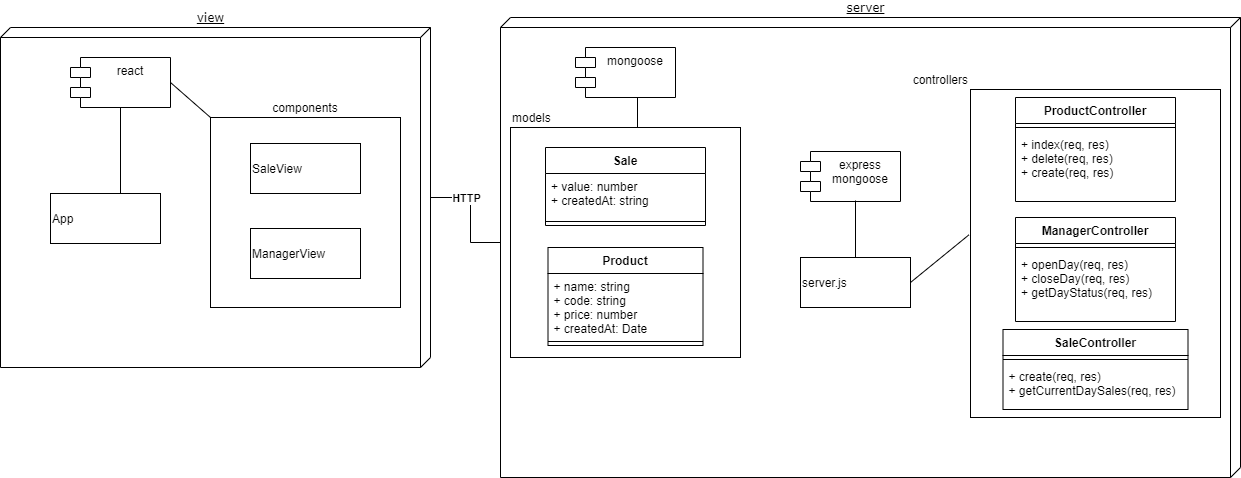

The diagram above was exported from draw.io. Its source (the exported page's mxGraphModel, read from the mxfile embedded in the PNG):
<mxGraphModel dx="1422" dy="832" grid="1" gridSize="10" guides="1" tooltips="1" connect="1" arrows="1" fold="1" page="1" pageScale="1" pageWidth="1100" pageHeight="850" background="#ffffff" math="0" shadow="0">
  <root>
    <mxCell id="0" />
    <mxCell id="1" parent="0" />
    <mxCell id="BhOGgEjr6rNkxGal0U4K-62" value="" style="edgeStyle=orthogonalEdgeStyle;rounded=0;orthogonalLoop=1;jettySize=auto;html=1;" parent="1" source="39150e848f15840c-1" target="BhOGgEjr6rNkxGal0U4K-10" edge="1">
      <mxGeometry relative="1" as="geometry" />
    </mxCell>
    <mxCell id="BhOGgEjr6rNkxGal0U4K-63" value="&lt;b&gt;HTTP&lt;/b&gt;" style="edgeLabel;html=1;align=center;verticalAlign=middle;resizable=0;points=[];" parent="BhOGgEjr6rNkxGal0U4K-62" vertex="1" connectable="0">
      <mxGeometry x="-0.4432" relative="1" as="geometry">
        <mxPoint as="offset" />
      </mxGeometry>
    </mxCell>
    <mxCell id="39150e848f15840c-1" value="view&lt;br&gt;" style="verticalAlign=bottom;align=center;spacingTop=8;spacingLeft=2;spacingRight=12;shape=cube;size=10;direction=south;fontStyle=4;html=1;rounded=0;shadow=0;comic=0;labelBackgroundColor=none;strokeWidth=1;fontFamily=Verdana;fontSize=12;labelPosition=center;verticalLabelPosition=top;" parent="1" vertex="1">
      <mxGeometry x="20" y="70" width="430" height="340" as="geometry" />
    </mxCell>
    <mxCell id="39150e848f15840c-2" value="server&lt;br&gt;" style="verticalAlign=bottom;align=center;spacingTop=8;spacingLeft=2;spacingRight=12;shape=cube;size=10;direction=south;fontStyle=4;html=1;rounded=0;shadow=0;comic=0;labelBackgroundColor=none;strokeWidth=1;fontFamily=Verdana;fontSize=12;labelPosition=center;verticalLabelPosition=top;" parent="1" vertex="1">
      <mxGeometry x="520" y="60" width="740" height="460" as="geometry" />
    </mxCell>
    <mxCell id="BhOGgEjr6rNkxGal0U4K-6" value="mongoose" style="shape=module;align=left;spacingLeft=20;align=center;verticalAlign=top;" parent="1" vertex="1">
      <mxGeometry x="595" y="90" width="100" height="50" as="geometry" />
    </mxCell>
    <mxCell id="BhOGgEjr6rNkxGal0U4K-10" value="models" style="whiteSpace=wrap;html=1;aspect=fixed;labelPosition=center;verticalLabelPosition=top;align=left;verticalAlign=bottom;" parent="1" vertex="1">
      <mxGeometry x="530" y="170" width="230" height="230" as="geometry" />
    </mxCell>
    <mxCell id="BhOGgEjr6rNkxGal0U4K-11" value="" style="endArrow=none;html=1;" parent="1" edge="1">
      <mxGeometry width="50" height="50" relative="1" as="geometry">
        <mxPoint x="657" y="170" as="sourcePoint" />
        <mxPoint x="657" y="140" as="targetPoint" />
      </mxGeometry>
    </mxCell>
    <mxCell id="BhOGgEjr6rNkxGal0U4K-31" value="controllers" style="whiteSpace=wrap;html=1;align=right;labelPosition=left;verticalLabelPosition=top;verticalAlign=bottom;" parent="1" vertex="1">
      <mxGeometry x="990" y="132" width="250" height="328" as="geometry" />
    </mxCell>
    <mxCell id="BhOGgEjr6rNkxGal0U4K-7" value="Sale" style="swimlane;fontStyle=1;align=center;verticalAlign=top;childLayout=stackLayout;horizontal=1;startSize=26;horizontalStack=0;resizeParent=1;resizeParentMax=0;resizeLast=0;collapsible=1;marginBottom=0;" parent="1" vertex="1">
      <mxGeometry x="565" y="190" width="160" height="78" as="geometry" />
    </mxCell>
    <mxCell id="BhOGgEjr6rNkxGal0U4K-8" value="+ value: number&#10;+ createdAt: string" style="text;strokeColor=none;fillColor=none;align=left;verticalAlign=top;spacingLeft=4;spacingRight=4;overflow=hidden;rotatable=0;points=[[0,0.5],[1,0.5]];portConstraint=eastwest;" parent="BhOGgEjr6rNkxGal0U4K-7" vertex="1">
      <mxGeometry y="26" width="160" height="44" as="geometry" />
    </mxCell>
    <mxCell id="BhOGgEjr6rNkxGal0U4K-9" value="" style="line;strokeWidth=1;fillColor=none;align=left;verticalAlign=middle;spacingTop=-1;spacingLeft=3;spacingRight=3;rotatable=0;labelPosition=right;points=[];portConstraint=eastwest;" parent="BhOGgEjr6rNkxGal0U4K-7" vertex="1">
      <mxGeometry y="70" width="160" height="8" as="geometry" />
    </mxCell>
    <mxCell id="BhOGgEjr6rNkxGal0U4K-1" value="Product" style="swimlane;fontStyle=1;align=center;verticalAlign=top;childLayout=stackLayout;horizontal=1;startSize=26;horizontalStack=0;resizeParent=1;resizeParentMax=0;resizeLast=0;collapsible=1;marginBottom=0;" parent="1" vertex="1">
      <mxGeometry x="567.5" y="290" width="155" height="98" as="geometry" />
    </mxCell>
    <mxCell id="BhOGgEjr6rNkxGal0U4K-2" value="+ name: string&#10;+ code: string&#10;+ price: number&#10;+ createdAt: Date" style="text;strokeColor=none;fillColor=none;align=left;verticalAlign=top;spacingLeft=4;spacingRight=4;overflow=hidden;rotatable=0;points=[[0,0.5],[1,0.5]];portConstraint=eastwest;" parent="BhOGgEjr6rNkxGal0U4K-1" vertex="1">
      <mxGeometry y="26" width="155" height="64" as="geometry" />
    </mxCell>
    <mxCell id="BhOGgEjr6rNkxGal0U4K-3" value="" style="line;strokeWidth=1;fillColor=none;align=left;verticalAlign=middle;spacingTop=-1;spacingLeft=3;spacingRight=3;rotatable=0;labelPosition=right;points=[];portConstraint=eastwest;" parent="BhOGgEjr6rNkxGal0U4K-1" vertex="1">
      <mxGeometry y="90" width="155" height="8" as="geometry" />
    </mxCell>
    <mxCell id="BhOGgEjr6rNkxGal0U4K-32" value="SaleController" style="swimlane;fontStyle=1;align=center;verticalAlign=top;childLayout=stackLayout;horizontal=1;startSize=26;horizontalStack=0;resizeParent=1;resizeParentMax=0;resizeLast=0;collapsible=1;marginBottom=0;" parent="1" vertex="1">
      <mxGeometry x="1022.5" y="372" width="185" height="80" as="geometry" />
    </mxCell>
    <mxCell id="BhOGgEjr6rNkxGal0U4K-34" value="" style="line;strokeWidth=1;fillColor=none;align=left;verticalAlign=middle;spacingTop=-1;spacingLeft=3;spacingRight=3;rotatable=0;labelPosition=right;points=[];portConstraint=eastwest;" parent="BhOGgEjr6rNkxGal0U4K-32" vertex="1">
      <mxGeometry y="26" width="185" height="8" as="geometry" />
    </mxCell>
    <mxCell id="BhOGgEjr6rNkxGal0U4K-35" value="+ create(req, res)&#10;+ getCurrentDaySales(req, res)" style="text;strokeColor=none;fillColor=none;align=left;verticalAlign=top;spacingLeft=4;spacingRight=4;overflow=hidden;rotatable=0;points=[[0,0.5],[1,0.5]];portConstraint=eastwest;" parent="BhOGgEjr6rNkxGal0U4K-32" vertex="1">
      <mxGeometry y="34" width="185" height="46" as="geometry" />
    </mxCell>
    <mxCell id="BhOGgEjr6rNkxGal0U4K-43" value="ProductController" style="swimlane;fontStyle=1;align=center;verticalAlign=top;childLayout=stackLayout;horizontal=1;startSize=26;horizontalStack=0;resizeParent=1;resizeParentMax=0;resizeLast=0;collapsible=1;marginBottom=0;" parent="1" vertex="1">
      <mxGeometry x="1035" y="140" width="160" height="104" as="geometry" />
    </mxCell>
    <mxCell id="BhOGgEjr6rNkxGal0U4K-44" value="" style="line;strokeWidth=1;fillColor=none;align=left;verticalAlign=middle;spacingTop=-1;spacingLeft=3;spacingRight=3;rotatable=0;labelPosition=right;points=[];portConstraint=eastwest;" parent="BhOGgEjr6rNkxGal0U4K-43" vertex="1">
      <mxGeometry y="26" width="160" height="8" as="geometry" />
    </mxCell>
    <mxCell id="BhOGgEjr6rNkxGal0U4K-45" value="+ index(req, res)&#10;+ delete(req, res)&#10;+ create(req, res)" style="text;strokeColor=none;fillColor=none;align=left;verticalAlign=top;spacingLeft=4;spacingRight=4;overflow=hidden;rotatable=0;points=[[0,0.5],[1,0.5]];portConstraint=eastwest;" parent="BhOGgEjr6rNkxGal0U4K-43" vertex="1">
      <mxGeometry y="34" width="160" height="70" as="geometry" />
    </mxCell>
    <mxCell id="BhOGgEjr6rNkxGal0U4K-40" value="ManagerController" style="swimlane;fontStyle=1;align=center;verticalAlign=top;childLayout=stackLayout;horizontal=1;startSize=26;horizontalStack=0;resizeParent=1;resizeParentMax=0;resizeLast=0;collapsible=1;marginBottom=0;" parent="1" vertex="1">
      <mxGeometry x="1035" y="260" width="160" height="104" as="geometry" />
    </mxCell>
    <mxCell id="BhOGgEjr6rNkxGal0U4K-41" value="" style="line;strokeWidth=1;fillColor=none;align=left;verticalAlign=middle;spacingTop=-1;spacingLeft=3;spacingRight=3;rotatable=0;labelPosition=right;points=[];portConstraint=eastwest;" parent="BhOGgEjr6rNkxGal0U4K-40" vertex="1">
      <mxGeometry y="26" width="160" height="8" as="geometry" />
    </mxCell>
    <mxCell id="BhOGgEjr6rNkxGal0U4K-42" value="+ openDay(req, res)&#10;+ closeDay(req, res)&#10;+ getDayStatus(req, res)" style="text;strokeColor=none;fillColor=none;align=left;verticalAlign=top;spacingLeft=4;spacingRight=4;overflow=hidden;rotatable=0;points=[[0,0.5],[1,0.5]];portConstraint=eastwest;" parent="BhOGgEjr6rNkxGal0U4K-40" vertex="1">
      <mxGeometry y="34" width="160" height="70" as="geometry" />
    </mxCell>
    <mxCell id="BhOGgEjr6rNkxGal0U4K-46" value="server.js" style="html=1;align=left;" parent="1" vertex="1">
      <mxGeometry x="820" y="300" width="110" height="50" as="geometry" />
    </mxCell>
    <mxCell id="BhOGgEjr6rNkxGal0U4K-47" value="express&#10;mongoose" style="shape=module;align=left;spacingLeft=20;align=center;verticalAlign=top;" parent="1" vertex="1">
      <mxGeometry x="820" y="194" width="100" height="50" as="geometry" />
    </mxCell>
    <mxCell id="BhOGgEjr6rNkxGal0U4K-50" value="" style="endArrow=none;html=1;exitX=0.5;exitY=0;exitDx=0;exitDy=0;" parent="1" source="BhOGgEjr6rNkxGal0U4K-46" edge="1">
      <mxGeometry width="50" height="50" relative="1" as="geometry">
        <mxPoint x="920" y="380" as="sourcePoint" />
        <mxPoint x="875" y="243" as="targetPoint" />
      </mxGeometry>
    </mxCell>
    <mxCell id="BhOGgEjr6rNkxGal0U4K-53" value="" style="endArrow=none;html=1;entryX=-0.006;entryY=0.443;entryDx=0;entryDy=0;entryPerimeter=0;exitX=1;exitY=0.5;exitDx=0;exitDy=0;" parent="1" source="BhOGgEjr6rNkxGal0U4K-46" target="BhOGgEjr6rNkxGal0U4K-31" edge="1">
      <mxGeometry width="50" height="50" relative="1" as="geometry">
        <mxPoint x="920" y="560" as="sourcePoint" />
        <mxPoint x="970" y="510" as="targetPoint" />
      </mxGeometry>
    </mxCell>
    <mxCell id="BhOGgEjr6rNkxGal0U4K-55" value="App" style="html=1;align=left;" parent="1" vertex="1">
      <mxGeometry x="70" y="236" width="110" height="50" as="geometry" />
    </mxCell>
    <mxCell id="BhOGgEjr6rNkxGal0U4K-56" value="components" style="whiteSpace=wrap;html=1;aspect=fixed;align=center;labelPosition=center;verticalLabelPosition=top;verticalAlign=bottom;" parent="1" vertex="1">
      <mxGeometry x="230" y="160" width="190" height="190" as="geometry" />
    </mxCell>
    <mxCell id="BhOGgEjr6rNkxGal0U4K-57" value="SaleView" style="html=1;align=left;" parent="1" vertex="1">
      <mxGeometry x="270" y="186" width="110" height="50" as="geometry" />
    </mxCell>
    <mxCell id="BhOGgEjr6rNkxGal0U4K-58" value="ManagerView" style="html=1;align=left;" parent="1" vertex="1">
      <mxGeometry x="270" y="271" width="110" height="50" as="geometry" />
    </mxCell>
    <mxCell id="BhOGgEjr6rNkxGal0U4K-59" value="react" style="shape=module;align=left;spacingLeft=20;align=center;verticalAlign=top;" parent="1" vertex="1">
      <mxGeometry x="90" y="100" width="100" height="50" as="geometry" />
    </mxCell>
    <mxCell id="BhOGgEjr6rNkxGal0U4K-60" value="" style="endArrow=none;html=1;entryX=1;entryY=0.5;entryDx=0;entryDy=0;exitX=0;exitY=0;exitDx=0;exitDy=0;" parent="1" source="BhOGgEjr6rNkxGal0U4K-56" target="BhOGgEjr6rNkxGal0U4K-59" edge="1">
      <mxGeometry width="50" height="50" relative="1" as="geometry">
        <mxPoint x="390" y="290" as="sourcePoint" />
        <mxPoint x="440" y="240" as="targetPoint" />
      </mxGeometry>
    </mxCell>
    <mxCell id="BhOGgEjr6rNkxGal0U4K-61" value="" style="endArrow=none;html=1;" parent="1" edge="1">
      <mxGeometry width="50" height="50" relative="1" as="geometry">
        <mxPoint x="140" y="236" as="sourcePoint" />
        <mxPoint x="140" y="150" as="targetPoint" />
      </mxGeometry>
    </mxCell>
  </root>
</mxGraphModel>